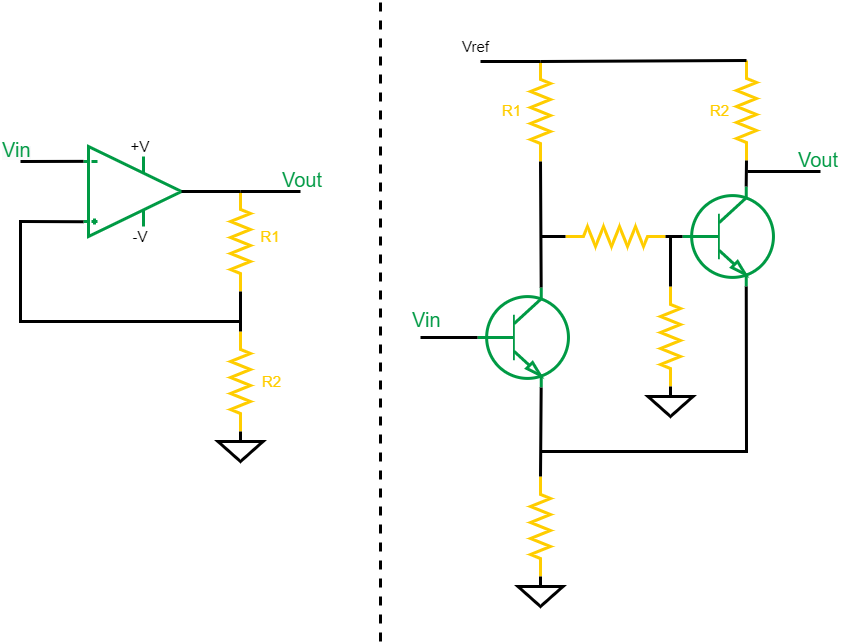

The diagram above was exported from draw.io. Its source (the exported page's mxGraphModel, read from the mxfile embedded in the PNG):
<mxGraphModel dx="1038" dy="745" grid="1" gridSize="10" guides="1" tooltips="1" connect="1" arrows="1" fold="1" page="1" pageScale="1" pageWidth="850" pageHeight="1100" math="0" shadow="0">
  <root>
    <mxCell id="0" />
    <mxCell id="1" parent="0" />
    <mxCell id="HMEN-dozHuRg9iPPul3e-2" value="" style="verticalLabelPosition=bottom;shadow=0;dashed=0;align=center;html=1;verticalAlign=top;shape=mxgraph.electrical.abstract.operational_amp_1;strokeWidth=3;strokeColor=#009A44;" vertex="1" parent="1">
      <mxGeometry x="343" y="185" width="98" height="90" as="geometry" />
    </mxCell>
    <mxCell id="HMEN-dozHuRg9iPPul3e-3" value="" style="pointerEvents=1;verticalLabelPosition=bottom;shadow=0;dashed=0;align=center;html=1;verticalAlign=top;shape=mxgraph.electrical.resistors.resistor_2;strokeWidth=3;rotation=90;strokeColor=#FFCD00;" vertex="1" parent="1">
      <mxGeometry x="450" y="410" width="100" height="20" as="geometry" />
    </mxCell>
    <mxCell id="HMEN-dozHuRg9iPPul3e-4" value="" style="pointerEvents=1;verticalLabelPosition=bottom;shadow=0;dashed=0;align=center;html=1;verticalAlign=top;shape=mxgraph.electrical.resistors.resistor_2;strokeWidth=3;rotation=90;strokeColor=#FFCD00;" vertex="1" parent="1">
      <mxGeometry x="450" y="270" width="100" height="20" as="geometry" />
    </mxCell>
    <mxCell id="HMEN-dozHuRg9iPPul3e-5" value="" style="pointerEvents=1;verticalLabelPosition=bottom;shadow=0;dashed=0;align=center;html=1;verticalAlign=top;shape=mxgraph.electrical.signal_sources.signal_ground;strokeWidth=3;" vertex="1" parent="1">
      <mxGeometry x="477.5" y="470" width="45" height="30" as="geometry" />
    </mxCell>
    <mxCell id="HMEN-dozHuRg9iPPul3e-9" value="" style="endArrow=none;html=1;rounded=0;entryX=0;entryY=0.5;entryDx=0;entryDy=0;entryPerimeter=0;exitX=1;exitY=0.5;exitDx=0;exitDy=0;exitPerimeter=0;strokeWidth=3;" edge="1" parent="1" source="HMEN-dozHuRg9iPPul3e-4" target="HMEN-dozHuRg9iPPul3e-3">
      <mxGeometry width="50" height="50" relative="1" as="geometry">
        <mxPoint x="400" y="410" as="sourcePoint" />
        <mxPoint x="450" y="360" as="targetPoint" />
      </mxGeometry>
    </mxCell>
    <mxCell id="HMEN-dozHuRg9iPPul3e-11" value="" style="endArrow=none;html=1;rounded=0;strokeWidth=3;entryX=0;entryY=0.5;entryDx=0;entryDy=0;entryPerimeter=0;exitX=1;exitY=0.5;exitDx=0;exitDy=0;exitPerimeter=0;" edge="1" parent="1" source="HMEN-dozHuRg9iPPul3e-2" target="HMEN-dozHuRg9iPPul3e-4">
      <mxGeometry width="50" height="50" relative="1" as="geometry">
        <mxPoint x="420" y="325" as="sourcePoint" />
        <mxPoint x="470" y="275" as="targetPoint" />
      </mxGeometry>
    </mxCell>
    <mxCell id="HMEN-dozHuRg9iPPul3e-12" value="" style="endArrow=none;html=1;rounded=0;strokeWidth=3;entryX=0;entryY=0.835;entryDx=0;entryDy=0;entryPerimeter=0;" edge="1" parent="1" target="HMEN-dozHuRg9iPPul3e-2">
      <mxGeometry width="50" height="50" relative="1" as="geometry">
        <mxPoint x="500" y="360" as="sourcePoint" />
        <mxPoint x="280" y="260" as="targetPoint" />
        <Array as="points">
          <mxPoint x="280" y="360" />
          <mxPoint x="280" y="260" />
        </Array>
      </mxGeometry>
    </mxCell>
    <mxCell id="HMEN-dozHuRg9iPPul3e-14" value="" style="endArrow=none;html=1;rounded=0;strokeWidth=3;" edge="1" parent="1">
      <mxGeometry width="50" height="50" relative="1" as="geometry">
        <mxPoint x="500" y="230" as="sourcePoint" />
        <mxPoint x="560" y="230" as="targetPoint" />
      </mxGeometry>
    </mxCell>
    <mxCell id="HMEN-dozHuRg9iPPul3e-15" value="&lt;font style=&quot;font-size: 15px&quot;&gt;+V&lt;/font&gt;" style="text;html=1;strokeColor=none;fillColor=none;align=center;verticalAlign=middle;whiteSpace=wrap;rounded=0;" vertex="1" parent="1">
      <mxGeometry x="370" y="170" width="60" height="30" as="geometry" />
    </mxCell>
    <mxCell id="HMEN-dozHuRg9iPPul3e-16" value="&lt;font style=&quot;font-size: 15px&quot;&gt;-V&lt;/font&gt;" style="text;html=1;strokeColor=none;fillColor=none;align=center;verticalAlign=middle;whiteSpace=wrap;rounded=0;" vertex="1" parent="1">
      <mxGeometry x="370" y="260" width="60" height="30" as="geometry" />
    </mxCell>
    <mxCell id="HMEN-dozHuRg9iPPul3e-17" value="" style="endArrow=none;html=1;rounded=0;strokeWidth=3;entryX=0;entryY=0.165;entryDx=0;entryDy=0;entryPerimeter=0;" edge="1" parent="1" target="HMEN-dozHuRg9iPPul3e-2">
      <mxGeometry width="50" height="50" relative="1" as="geometry">
        <mxPoint x="280" y="200" as="sourcePoint" />
        <mxPoint x="330" y="200" as="targetPoint" />
      </mxGeometry>
    </mxCell>
    <mxCell id="HMEN-dozHuRg9iPPul3e-18" value="&lt;span style=&quot;font-family: &amp;#34;helvetica&amp;#34; ; font-style: normal ; font-weight: 400 ; letter-spacing: normal ; text-align: center ; text-indent: 0px ; text-transform: none ; word-spacing: 0px ; background-color: rgb(248 , 249 , 250) ; display: inline ; float: none&quot;&gt;&lt;font style=&quot;font-size: 20px&quot; color=&quot;#009a44&quot;&gt;Vin&lt;/font&gt;&lt;/span&gt;" style="text;whiteSpace=wrap;html=1;" vertex="1" parent="1">
      <mxGeometry x="260" y="170" width="20" height="30" as="geometry" />
    </mxCell>
    <mxCell id="HMEN-dozHuRg9iPPul3e-22" value="&lt;span style=&quot;font-family: &amp;#34;helvetica&amp;#34; ; font-style: normal ; font-weight: 400 ; letter-spacing: normal ; text-align: center ; text-indent: 0px ; text-transform: none ; word-spacing: 0px ; display: inline ; float: none&quot;&gt;&lt;font style=&quot;font-size: 20px&quot; color=&quot;#009a44&quot;&gt;Vout&lt;/font&gt;&lt;/span&gt;" style="text;whiteSpace=wrap;html=1;" vertex="1" parent="1">
      <mxGeometry x="540" y="200" width="40" height="30" as="geometry" />
    </mxCell>
    <mxCell id="HMEN-dozHuRg9iPPul3e-25" value="R1" style="text;html=1;strokeColor=none;fillColor=none;align=center;verticalAlign=middle;whiteSpace=wrap;rounded=0;labelBackgroundColor=none;fontSize=15;fontColor=#FFCD00;" vertex="1" parent="1">
      <mxGeometry x="500" y="260" width="60" height="30" as="geometry" />
    </mxCell>
    <mxCell id="HMEN-dozHuRg9iPPul3e-26" value="&lt;div style=&quot;text-align: center&quot;&gt;&lt;span&gt;&lt;font face=&quot;helvetica&quot; color=&quot;#ffcd00&quot;&gt;R2&lt;/font&gt;&lt;/span&gt;&lt;/div&gt;" style="text;whiteSpace=wrap;html=1;fontSize=15;fontColor=#009A44;" vertex="1" parent="1">
      <mxGeometry x="520" y="405" width="40" height="30" as="geometry" />
    </mxCell>
    <mxCell id="HMEN-dozHuRg9iPPul3e-27" value="" style="verticalLabelPosition=bottom;shadow=0;dashed=0;align=center;html=1;verticalAlign=top;shape=mxgraph.electrical.transistors.npn_transistor_1;labelBackgroundColor=none;fontSize=15;fontColor=#009A44;strokeColor=#009A44;strokeWidth=3;" vertex="1" parent="1">
      <mxGeometry x="735" y="326" width="95" height="100" as="geometry" />
    </mxCell>
    <mxCell id="HMEN-dozHuRg9iPPul3e-28" value="" style="verticalLabelPosition=bottom;shadow=0;dashed=0;align=center;html=1;verticalAlign=top;shape=mxgraph.electrical.transistors.npn_transistor_1;labelBackgroundColor=none;fontSize=15;fontColor=#009A44;strokeColor=#009A44;strokeWidth=3;" vertex="1" parent="1">
      <mxGeometry x="940" y="225" width="95" height="100" as="geometry" />
    </mxCell>
    <mxCell id="HMEN-dozHuRg9iPPul3e-29" value="" style="pointerEvents=1;verticalLabelPosition=bottom;shadow=0;dashed=0;align=center;html=1;verticalAlign=top;shape=mxgraph.electrical.resistors.resistor_2;labelBackgroundColor=none;fontSize=15;fontColor=#009A44;strokeColor=#FFCD00;strokeWidth=3;rotation=90;" vertex="1" parent="1">
      <mxGeometry x="956" y="139" width="100" height="20" as="geometry" />
    </mxCell>
    <mxCell id="HMEN-dozHuRg9iPPul3e-30" value="" style="pointerEvents=1;verticalLabelPosition=bottom;shadow=0;dashed=0;align=center;html=1;verticalAlign=top;shape=mxgraph.electrical.resistors.resistor_2;labelBackgroundColor=none;fontSize=15;fontColor=#009A44;strokeColor=#FFCD00;strokeWidth=3;rotation=90;" vertex="1" parent="1">
      <mxGeometry x="750" y="140" width="100" height="20" as="geometry" />
    </mxCell>
    <mxCell id="HMEN-dozHuRg9iPPul3e-31" value="" style="pointerEvents=1;verticalLabelPosition=bottom;shadow=0;dashed=0;align=center;html=1;verticalAlign=top;shape=mxgraph.electrical.resistors.resistor_2;labelBackgroundColor=none;fontSize=15;fontColor=#009A44;strokeColor=#FFCD00;strokeWidth=3;" vertex="1" parent="1">
      <mxGeometry x="825" y="265" width="100" height="20" as="geometry" />
    </mxCell>
    <mxCell id="HMEN-dozHuRg9iPPul3e-32" value="" style="pointerEvents=1;verticalLabelPosition=bottom;shadow=0;dashed=0;align=center;html=1;verticalAlign=top;shape=mxgraph.electrical.resistors.resistor_2;labelBackgroundColor=none;fontSize=15;fontColor=#009A44;strokeColor=#FFCD00;strokeWidth=3;rotation=90;" vertex="1" parent="1">
      <mxGeometry x="750" y="555" width="100" height="20" as="geometry" />
    </mxCell>
    <mxCell id="HMEN-dozHuRg9iPPul3e-33" value="" style="pointerEvents=1;verticalLabelPosition=bottom;shadow=0;dashed=0;align=center;html=1;verticalAlign=top;shape=mxgraph.electrical.resistors.resistor_2;labelBackgroundColor=none;fontSize=15;fontColor=#009A44;strokeColor=#FFCD00;strokeWidth=3;rotation=90;" vertex="1" parent="1">
      <mxGeometry x="880" y="365" width="100" height="20" as="geometry" />
    </mxCell>
    <mxCell id="HMEN-dozHuRg9iPPul3e-34" value="" style="endArrow=none;html=1;rounded=0;fontSize=15;fontColor=#009A44;strokeWidth=3;entryX=0;entryY=0.5;entryDx=0;entryDy=0;entryPerimeter=0;exitX=1;exitY=0.5;exitDx=0;exitDy=0;exitPerimeter=0;" edge="1" parent="1" source="HMEN-dozHuRg9iPPul3e-31" target="HMEN-dozHuRg9iPPul3e-28">
      <mxGeometry width="50" height="50" relative="1" as="geometry">
        <mxPoint x="875" y="355" as="sourcePoint" />
        <mxPoint x="925" y="305" as="targetPoint" />
      </mxGeometry>
    </mxCell>
    <mxCell id="HMEN-dozHuRg9iPPul3e-35" value="" style="endArrow=none;html=1;rounded=0;fontSize=15;fontColor=#009A44;strokeWidth=3;exitX=0;exitY=0.5;exitDx=0;exitDy=0;exitPerimeter=0;" edge="1" parent="1" source="HMEN-dozHuRg9iPPul3e-33">
      <mxGeometry width="50" height="50" relative="1" as="geometry">
        <mxPoint x="840" y="350" as="sourcePoint" />
        <mxPoint x="930" y="275" as="targetPoint" />
      </mxGeometry>
    </mxCell>
    <mxCell id="HMEN-dozHuRg9iPPul3e-36" value="" style="pointerEvents=1;verticalLabelPosition=bottom;shadow=0;dashed=0;align=center;html=1;verticalAlign=top;shape=mxgraph.electrical.signal_sources.signal_ground;labelBackgroundColor=none;fontSize=15;fontColor=#009A44;strokeColor=#000000;strokeWidth=3;" vertex="1" parent="1">
      <mxGeometry x="907.5" y="425" width="45" height="30" as="geometry" />
    </mxCell>
    <mxCell id="HMEN-dozHuRg9iPPul3e-37" value="" style="pointerEvents=1;verticalLabelPosition=bottom;shadow=0;dashed=0;align=center;html=1;verticalAlign=top;shape=mxgraph.electrical.signal_sources.signal_ground;labelBackgroundColor=none;fontSize=15;fontColor=#009A44;strokeColor=#000000;strokeWidth=3;" vertex="1" parent="1">
      <mxGeometry x="777.5" y="615" width="45" height="30" as="geometry" />
    </mxCell>
    <mxCell id="HMEN-dozHuRg9iPPul3e-38" value="" style="endArrow=none;html=1;rounded=0;fontSize=15;fontColor=#009A44;strokeWidth=3;exitX=0;exitY=0.5;exitDx=0;exitDy=0;exitPerimeter=0;entryX=0.7;entryY=1;entryDx=0;entryDy=0;entryPerimeter=0;" edge="1" parent="1" source="HMEN-dozHuRg9iPPul3e-32" target="HMEN-dozHuRg9iPPul3e-27">
      <mxGeometry width="50" height="50" relative="1" as="geometry">
        <mxPoint x="820" y="450" as="sourcePoint" />
        <mxPoint x="850" y="410" as="targetPoint" />
        <Array as="points" />
      </mxGeometry>
    </mxCell>
    <mxCell id="HMEN-dozHuRg9iPPul3e-39" value="" style="endArrow=none;html=1;rounded=0;fontSize=15;fontColor=#009A44;strokeWidth=3;exitX=0.7;exitY=0;exitDx=0;exitDy=0;exitPerimeter=0;entryX=1;entryY=0.5;entryDx=0;entryDy=0;entryPerimeter=0;" edge="1" parent="1" source="HMEN-dozHuRg9iPPul3e-27" target="HMEN-dozHuRg9iPPul3e-30">
      <mxGeometry width="50" height="50" relative="1" as="geometry">
        <mxPoint x="740" y="280" as="sourcePoint" />
        <mxPoint x="790" y="230" as="targetPoint" />
      </mxGeometry>
    </mxCell>
    <mxCell id="HMEN-dozHuRg9iPPul3e-40" value="" style="endArrow=none;html=1;rounded=0;fontSize=15;fontColor=#009A44;strokeWidth=3;entryX=0;entryY=0.5;entryDx=0;entryDy=0;entryPerimeter=0;" edge="1" parent="1" target="HMEN-dozHuRg9iPPul3e-31">
      <mxGeometry width="50" height="50" relative="1" as="geometry">
        <mxPoint x="800" y="275" as="sourcePoint" />
        <mxPoint x="890" y="300" as="targetPoint" />
      </mxGeometry>
    </mxCell>
    <mxCell id="HMEN-dozHuRg9iPPul3e-42" value="" style="endArrow=none;html=1;rounded=0;fontSize=15;fontColor=#009A44;strokeWidth=3;exitX=0.7;exitY=0;exitDx=0;exitDy=0;exitPerimeter=0;entryX=1;entryY=0.5;entryDx=0;entryDy=0;entryPerimeter=0;" edge="1" parent="1" source="HMEN-dozHuRg9iPPul3e-28" target="HMEN-dozHuRg9iPPul3e-29">
      <mxGeometry width="50" height="50" relative="1" as="geometry">
        <mxPoint x="1090" y="200" as="sourcePoint" />
        <mxPoint x="1140" y="150" as="targetPoint" />
      </mxGeometry>
    </mxCell>
    <mxCell id="HMEN-dozHuRg9iPPul3e-43" value="" style="endArrow=none;html=1;rounded=0;fontSize=15;fontColor=#009A44;strokeWidth=3;exitX=0;exitY=0.5;exitDx=0;exitDy=0;exitPerimeter=0;entryX=0;entryY=0.5;entryDx=0;entryDy=0;entryPerimeter=0;" edge="1" parent="1" source="HMEN-dozHuRg9iPPul3e-30" target="HMEN-dozHuRg9iPPul3e-29">
      <mxGeometry width="50" height="50" relative="1" as="geometry">
        <mxPoint x="840" y="350" as="sourcePoint" />
        <mxPoint x="890" y="300" as="targetPoint" />
      </mxGeometry>
    </mxCell>
    <mxCell id="HMEN-dozHuRg9iPPul3e-44" value="" style="endArrow=none;html=1;rounded=0;fontSize=15;fontColor=#009A44;strokeWidth=3;" edge="1" parent="1">
      <mxGeometry width="50" height="50" relative="1" as="geometry">
        <mxPoint x="740" y="100" as="sourcePoint" />
        <mxPoint x="800" y="100" as="targetPoint" />
      </mxGeometry>
    </mxCell>
    <mxCell id="HMEN-dozHuRg9iPPul3e-45" value="" style="endArrow=none;html=1;rounded=0;fontSize=15;fontColor=#009A44;strokeWidth=3;entryX=0.7;entryY=1;entryDx=0;entryDy=0;entryPerimeter=0;" edge="1" parent="1" target="HMEN-dozHuRg9iPPul3e-28">
      <mxGeometry width="50" height="50" relative="1" as="geometry">
        <mxPoint x="800" y="490" as="sourcePoint" />
        <mxPoint x="1040" y="490" as="targetPoint" />
        <Array as="points">
          <mxPoint x="1006" y="490" />
        </Array>
      </mxGeometry>
    </mxCell>
    <mxCell id="HMEN-dozHuRg9iPPul3e-46" value="" style="endArrow=none;html=1;rounded=0;fontSize=15;fontColor=#009A44;strokeWidth=3;" edge="1" parent="1">
      <mxGeometry width="50" height="50" relative="1" as="geometry">
        <mxPoint x="1007" y="210" as="sourcePoint" />
        <mxPoint x="1080" y="210" as="targetPoint" />
      </mxGeometry>
    </mxCell>
    <mxCell id="HMEN-dozHuRg9iPPul3e-47" value="" style="endArrow=none;html=1;rounded=0;fontSize=15;fontColor=#009A44;strokeWidth=3;entryX=0;entryY=0.5;entryDx=0;entryDy=0;entryPerimeter=0;" edge="1" parent="1" target="HMEN-dozHuRg9iPPul3e-27">
      <mxGeometry width="50" height="50" relative="1" as="geometry">
        <mxPoint x="680" y="376" as="sourcePoint" />
        <mxPoint x="720" y="415" as="targetPoint" />
      </mxGeometry>
    </mxCell>
    <mxCell id="HMEN-dozHuRg9iPPul3e-48" value="&lt;span style=&quot;font-family: &amp;#34;helvetica&amp;#34; ; font-style: normal ; font-weight: 400 ; letter-spacing: normal ; text-align: center ; text-indent: 0px ; text-transform: none ; word-spacing: 0px ; display: inline ; float: none&quot;&gt;&lt;font style=&quot;font-size: 20px&quot;&gt;Vin&lt;/font&gt;&lt;/span&gt;" style="text;whiteSpace=wrap;html=1;fontSize=15;fontColor=#009A44;" vertex="1" parent="1">
      <mxGeometry x="670" y="340" width="50" height="30" as="geometry" />
    </mxCell>
    <mxCell id="HMEN-dozHuRg9iPPul3e-49" value="&lt;span style=&quot;font-family: &amp;#34;helvetica&amp;#34; ; font-style: normal ; font-weight: 400 ; letter-spacing: normal ; text-align: center ; text-indent: 0px ; text-transform: none ; word-spacing: 0px ; display: inline ; float: none&quot;&gt;&lt;font style=&quot;font-size: 20px&quot;&gt;Vout&lt;/font&gt;&lt;/span&gt;" style="text;whiteSpace=wrap;html=1;fontSize=15;fontColor=#009A44;" vertex="1" parent="1">
      <mxGeometry x="1056" y="180" width="60" height="30" as="geometry" />
    </mxCell>
    <mxCell id="HMEN-dozHuRg9iPPul3e-50" value="&lt;span style=&quot;font-family: &amp;#34;helvetica&amp;#34; ; font-size: 15px ; font-style: normal ; font-weight: 400 ; letter-spacing: normal ; text-align: center ; text-indent: 0px ; text-transform: none ; word-spacing: 0px ; display: inline ; float: none&quot;&gt;&lt;font color=&quot;#ffcd00&quot;&gt;R1&lt;/font&gt;&lt;/span&gt;" style="text;whiteSpace=wrap;html=1;fontSize=15;fontColor=#009A44;" vertex="1" parent="1">
      <mxGeometry x="760" y="134" width="40" height="30" as="geometry" />
    </mxCell>
    <mxCell id="HMEN-dozHuRg9iPPul3e-51" value="&lt;span style=&quot;font-family: &amp;#34;helvetica&amp;#34; ; font-size: 15px ; font-style: normal ; font-weight: 400 ; letter-spacing: normal ; text-align: center ; text-indent: 0px ; text-transform: none ; word-spacing: 0px ; display: inline ; float: none&quot;&gt;&lt;font color=&quot;#ffcd00&quot;&gt;R2&lt;/font&gt;&lt;/span&gt;" style="text;whiteSpace=wrap;html=1;fontSize=15;fontColor=#009A44;" vertex="1" parent="1">
      <mxGeometry x="967.5" y="134" width="40" height="30" as="geometry" />
    </mxCell>
    <mxCell id="HMEN-dozHuRg9iPPul3e-52" value="&lt;span style=&quot;color: rgb(0 , 0 , 0) ; font-family: &amp;#34;helvetica&amp;#34; ; font-size: 15px ; font-style: normal ; font-weight: 400 ; letter-spacing: normal ; text-align: center ; text-indent: 0px ; text-transform: none ; word-spacing: 0px ; display: inline ; float: none&quot;&gt;Vref&lt;/span&gt;" style="text;whiteSpace=wrap;html=1;fontSize=15;fontColor=#009A44;" vertex="1" parent="1">
      <mxGeometry x="720" y="70" width="40" height="30" as="geometry" />
    </mxCell>
    <mxCell id="HMEN-dozHuRg9iPPul3e-53" value="" style="endArrow=none;dashed=1;html=1;rounded=0;fontSize=20;fontColor=#009A44;strokeWidth=3;" edge="1" parent="1">
      <mxGeometry width="50" height="50" relative="1" as="geometry">
        <mxPoint x="640" y="680" as="sourcePoint" />
        <mxPoint x="640" y="40" as="targetPoint" />
      </mxGeometry>
    </mxCell>
  </root>
</mxGraphModel>